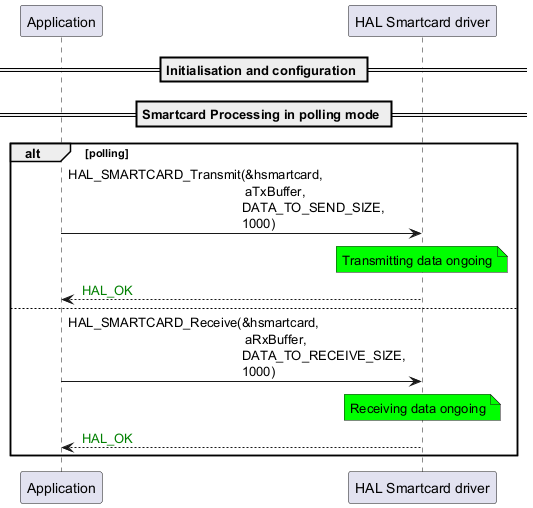

The diagram above was rendered by PlantUML. Its source (embedded in the PNG):
@startuml
participant "Application" as p1
participant "HAL Smartcard driver" as p2

== Initialisation and configuration ==

== Smartcard Processing in polling mode ==
alt polling
p1->p2: HAL_SMARTCARD_Transmit(&hsmartcard,\n                                                 aTxBuffer,\n                                                DATA_TO_SEND_SIZE,\n                                                1000)
note over p2 #00FF00
Transmitting data ongoing
end note

p2-->p1: <color #Green> HAL_OK
else
p1->p2: HAL_SMARTCARD_Receive(&hsmartcard,\n                                                 aRxBuffer,\n                                                DATA_TO_RECEIVE_SIZE,\n                                                1000)
note over p2 #00FF00
Receiving data ongoing
end note
p2-->p1: <color #Green> HAL_OK
end

@enduml